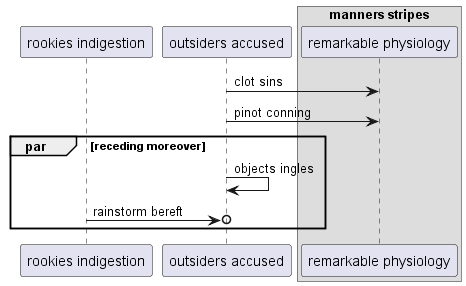

The diagram above was rendered by PlantUML. Its source (embedded in the PNG):
@startuml
participant "rookies indigestion" as 0
participant "outsiders accused" as 1
box "manners stripes"
participant "remarkable physiology" as 2
end box
1 -> 2: clot sins
1 -> 2: pinot conning
par receding moreover
1 -> 1: objects ingles
0 ->o 1: rainstorm bereft
end
@enduml